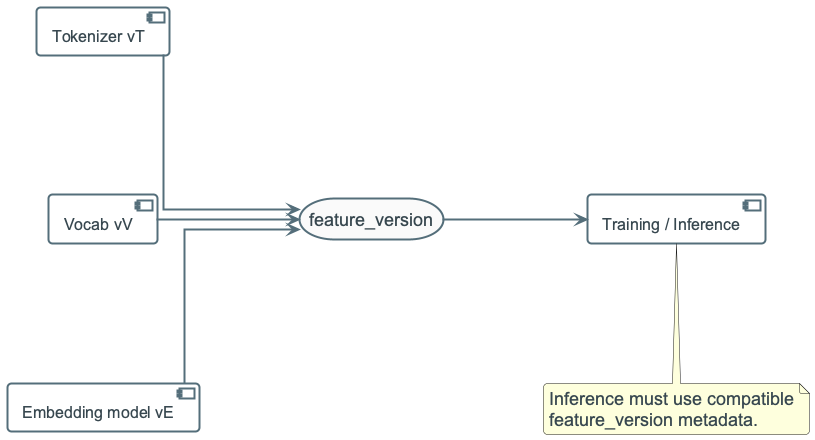

The diagram above was rendered by PlantUML. Its source (embedded in the PNG):
@startuml
!include ../_template_styles.puml

left to right direction

component "Tokenizer vT" as T
component "Vocab vV" as V
component "Embedding model vE" as E
storage "feature_version" as F
component "Training / Inference" as M

T --> F
V --> F
E --> F
F --> M

note bottom
Inference must use compatible
feature_version metadata.
end note

@enduml